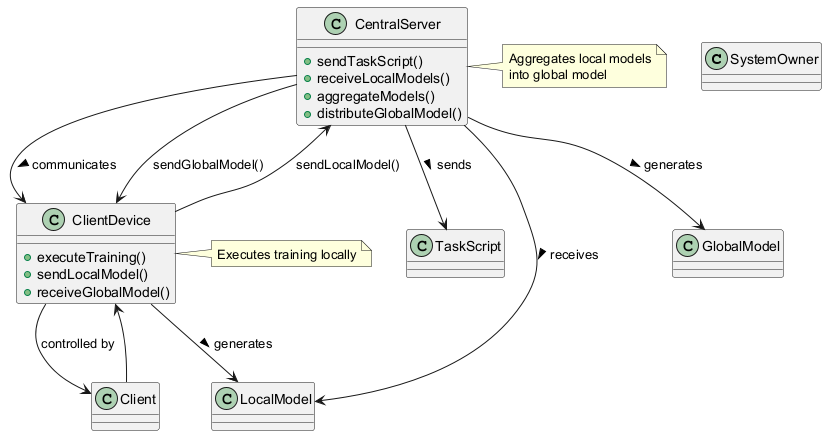

The diagram above was rendered by PlantUML. Its source (embedded in the PNG):
@startuml
class "SystemOwner" {
}

class "Client" {
}

class "ClientDevice" {
  +executeTraining()
  +sendLocalModel()
  +receiveGlobalModel()
}

class "CentralServer" {
  +sendTaskScript()
  +receiveLocalModels()
  +aggregateModels()
  +distributeGlobalModel()
}

class "TaskScript" {
}

class "LocalModel" {
}

class "GlobalModel" {
}

Client --> ClientDevice
ClientDevice --> LocalModel : generates >
ClientDevice --> Client : controlled by
CentralServer --> TaskScript : sends >
CentralServer --> GlobalModel : generates >
CentralServer --> LocalModel : receives >
CentralServer --> ClientDevice : communicates >
ClientDevice --> CentralServer : sendLocalModel()
CentralServer --> ClientDevice : sendGlobalModel()

note right of CentralServer
  Aggregates local models
  into global model
end note

note right of ClientDevice
  Executes training locally
end note
@enduml